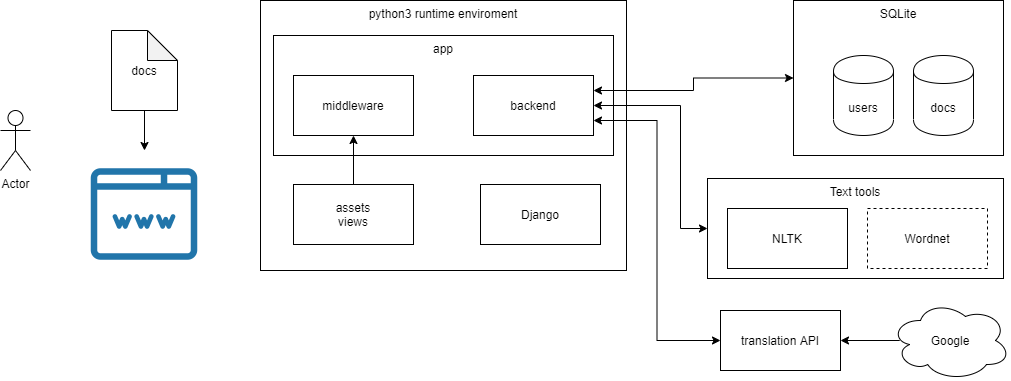

The diagram above was exported from draw.io. Its source (the exported page's mxGraphModel, read from the mxfile embedded in the PNG):
<mxGraphModel dx="782" dy="475" grid="1" gridSize="10" guides="1" tooltips="1" connect="1" arrows="1" fold="1" page="1" pageScale="1" pageWidth="827" pageHeight="1169" math="0" shadow="0">
  <root>
    <mxCell id="0" />
    <mxCell id="1" parent="0" />
    <mxCell id="DRulr-osQb19nBTZtiX_-25" value="python3 runtime enviroment" style="rounded=0;whiteSpace=wrap;html=1;verticalAlign=top;" parent="1" vertex="1">
      <mxGeometry x="300" y="50" width="366" height="270" as="geometry" />
    </mxCell>
    <mxCell id="DRulr-osQb19nBTZtiX_-6" value="" style="shape=image;html=1;verticalAlign=top;verticalLabelPosition=bottom;labelBackgroundColor=#ffffff;imageAspect=0;aspect=fixed;image=https://cdn0.iconfinder.com/data/icons/internet-line/512/Internet_Line-19-128.png" parent="1" vertex="1">
      <mxGeometry x="120" y="200" width="128" height="128" as="geometry" />
    </mxCell>
    <mxCell id="DRulr-osQb19nBTZtiX_-9" value="Actor" style="shape=umlActor;verticalLabelPosition=bottom;labelBackgroundColor=#ffffff;verticalAlign=top;html=1;outlineConnect=0;" parent="1" vertex="1">
      <mxGeometry x="40" y="160" width="30" height="60" as="geometry" />
    </mxCell>
    <mxCell id="DRulr-osQb19nBTZtiX_-13" style="edgeStyle=orthogonalEdgeStyle;rounded=0;orthogonalLoop=1;jettySize=auto;html=1;exitX=0.5;exitY=1;exitDx=0;exitDy=0;exitPerimeter=0;entryX=0.5;entryY=0;entryDx=0;entryDy=0;" parent="1" source="DRulr-osQb19nBTZtiX_-12" target="DRulr-osQb19nBTZtiX_-6" edge="1">
      <mxGeometry relative="1" as="geometry" />
    </mxCell>
    <mxCell id="DRulr-osQb19nBTZtiX_-12" value="docs" style="shape=note;whiteSpace=wrap;html=1;backgroundOutline=1;darkOpacity=0.05;" parent="1" vertex="1">
      <mxGeometry x="151" y="80" width="66" height="80" as="geometry" />
    </mxCell>
    <mxCell id="DRulr-osQb19nBTZtiX_-19" value="&lt;div&gt;assets&lt;/div&gt;&lt;div&gt;views&lt;br&gt;&lt;/div&gt;" style="rounded=0;whiteSpace=wrap;html=1;" parent="1" vertex="1">
      <mxGeometry x="333" y="234" width="120" height="60" as="geometry" />
    </mxCell>
    <mxCell id="DRulr-osQb19nBTZtiX_-26" value="Django" style="rounded=0;whiteSpace=wrap;html=1;" parent="1" vertex="1">
      <mxGeometry x="520" y="234" width="120" height="60" as="geometry" />
    </mxCell>
    <mxCell id="DRulr-osQb19nBTZtiX_-27" value="" style="group" parent="1" vertex="1" connectable="0">
      <mxGeometry x="747" y="228" width="296" height="100" as="geometry" />
    </mxCell>
    <mxCell id="DRulr-osQb19nBTZtiX_-23" value="Text tools" style="rounded=0;whiteSpace=wrap;html=1;verticalAlign=top;" parent="DRulr-osQb19nBTZtiX_-27" vertex="1">
      <mxGeometry width="296" height="100" as="geometry" />
    </mxCell>
    <mxCell id="DRulr-osQb19nBTZtiX_-17" value="NLTK" style="rounded=0;whiteSpace=wrap;html=1;" parent="DRulr-osQb19nBTZtiX_-27" vertex="1">
      <mxGeometry x="20" y="30" width="120" height="60" as="geometry" />
    </mxCell>
    <mxCell id="DRulr-osQb19nBTZtiX_-22" value="Wordnet" style="rounded=0;whiteSpace=wrap;html=1;dashed=1;" parent="DRulr-osQb19nBTZtiX_-27" vertex="1">
      <mxGeometry x="160" y="30" width="120" height="60" as="geometry" />
    </mxCell>
    <mxCell id="DRulr-osQb19nBTZtiX_-28" value="" style="group" parent="1" vertex="1" connectable="0">
      <mxGeometry x="833" y="50" width="210" height="155" as="geometry" />
    </mxCell>
    <mxCell id="DRulr-osQb19nBTZtiX_-14" value="SQLite" style="rounded=0;whiteSpace=wrap;html=1;horizontal=1;verticalAlign=top;" parent="DRulr-osQb19nBTZtiX_-28" vertex="1">
      <mxGeometry width="210" height="155" as="geometry" />
    </mxCell>
    <mxCell id="DRulr-osQb19nBTZtiX_-7" value="docs" style="shape=cylinder;whiteSpace=wrap;html=1;boundedLbl=1;backgroundOutline=1;" parent="DRulr-osQb19nBTZtiX_-28" vertex="1">
      <mxGeometry x="120" y="55" width="60" height="80" as="geometry" />
    </mxCell>
    <mxCell id="DRulr-osQb19nBTZtiX_-8" value="users" style="shape=cylinder;whiteSpace=wrap;html=1;boundedLbl=1;backgroundOutline=1;" parent="DRulr-osQb19nBTZtiX_-28" vertex="1">
      <mxGeometry x="40" y="55" width="60" height="80" as="geometry" />
    </mxCell>
    <mxCell id="DRulr-osQb19nBTZtiX_-29" value="" style="group" parent="1" vertex="1" connectable="0">
      <mxGeometry x="760" y="350" width="290" height="80" as="geometry" />
    </mxCell>
    <mxCell id="DRulr-osQb19nBTZtiX_-16" style="edgeStyle=orthogonalEdgeStyle;rounded=0;orthogonalLoop=1;jettySize=auto;html=1;exitX=0.16;exitY=0.55;exitDx=0;exitDy=0;exitPerimeter=0;" parent="DRulr-osQb19nBTZtiX_-29" target="DRulr-osQb19nBTZtiX_-15" edge="1">
      <mxGeometry relative="1" as="geometry">
        <mxPoint x="179.20000000000027" y="40" as="sourcePoint" />
      </mxGeometry>
    </mxCell>
    <mxCell id="DRulr-osQb19nBTZtiX_-10" value="Google" style="ellipse;shape=cloud;whiteSpace=wrap;html=1;" parent="DRulr-osQb19nBTZtiX_-29" vertex="1">
      <mxGeometry x="170" width="120" height="80" as="geometry" />
    </mxCell>
    <mxCell id="DRulr-osQb19nBTZtiX_-15" value="translation API" style="rounded=0;whiteSpace=wrap;html=1;" parent="DRulr-osQb19nBTZtiX_-29" vertex="1">
      <mxGeometry y="10" width="120" height="60" as="geometry" />
    </mxCell>
    <mxCell id="DRulr-osQb19nBTZtiX_-30" value="" style="group" parent="1" vertex="1" connectable="0">
      <mxGeometry x="313" y="85" width="340" height="120" as="geometry" />
    </mxCell>
    <mxCell id="DRulr-osQb19nBTZtiX_-24" value="&lt;div&gt;app&lt;/div&gt;" style="rounded=0;whiteSpace=wrap;html=1;verticalAlign=top;" parent="DRulr-osQb19nBTZtiX_-30" vertex="1">
      <mxGeometry width="340" height="120" as="geometry" />
    </mxCell>
    <mxCell id="DRulr-osQb19nBTZtiX_-20" value="backend" style="rounded=0;whiteSpace=wrap;html=1;" parent="DRulr-osQb19nBTZtiX_-30" vertex="1">
      <mxGeometry x="200" y="40" width="120" height="60" as="geometry" />
    </mxCell>
    <mxCell id="DRulr-osQb19nBTZtiX_-21" value="middleware" style="rounded=0;whiteSpace=wrap;html=1;" parent="DRulr-osQb19nBTZtiX_-30" vertex="1">
      <mxGeometry x="20" y="40" width="120" height="60" as="geometry" />
    </mxCell>
    <mxCell id="DRulr-osQb19nBTZtiX_-31" style="edgeStyle=orthogonalEdgeStyle;rounded=0;orthogonalLoop=1;jettySize=auto;html=1;exitX=1;exitY=0.75;exitDx=0;exitDy=0;entryX=0;entryY=0.5;entryDx=0;entryDy=0;startArrow=classic;startFill=1;" parent="1" source="DRulr-osQb19nBTZtiX_-20" target="DRulr-osQb19nBTZtiX_-15" edge="1">
      <mxGeometry relative="1" as="geometry" />
    </mxCell>
    <mxCell id="DRulr-osQb19nBTZtiX_-32" style="edgeStyle=orthogonalEdgeStyle;rounded=0;orthogonalLoop=1;jettySize=auto;html=1;exitX=1;exitY=0.5;exitDx=0;exitDy=0;entryX=0;entryY=0.5;entryDx=0;entryDy=0;startArrow=classic;startFill=1;" parent="1" source="DRulr-osQb19nBTZtiX_-20" target="DRulr-osQb19nBTZtiX_-23" edge="1">
      <mxGeometry relative="1" as="geometry">
        <Array as="points">
          <mxPoint x="720" y="155" />
          <mxPoint x="720" y="278" />
        </Array>
      </mxGeometry>
    </mxCell>
    <mxCell id="DRulr-osQb19nBTZtiX_-33" style="edgeStyle=orthogonalEdgeStyle;rounded=0;orthogonalLoop=1;jettySize=auto;html=1;exitX=1;exitY=0.25;exitDx=0;exitDy=0;startArrow=classic;startFill=1;" parent="1" source="DRulr-osQb19nBTZtiX_-20" target="DRulr-osQb19nBTZtiX_-14" edge="1">
      <mxGeometry relative="1" as="geometry" />
    </mxCell>
    <mxCell id="DRulr-osQb19nBTZtiX_-34" style="edgeStyle=orthogonalEdgeStyle;rounded=0;orthogonalLoop=1;jettySize=auto;html=1;exitX=0.5;exitY=0;exitDx=0;exitDy=0;entryX=0.5;entryY=1;entryDx=0;entryDy=0;" parent="1" source="DRulr-osQb19nBTZtiX_-19" target="DRulr-osQb19nBTZtiX_-21" edge="1">
      <mxGeometry relative="1" as="geometry" />
    </mxCell>
  </root>
</mxGraphModel>